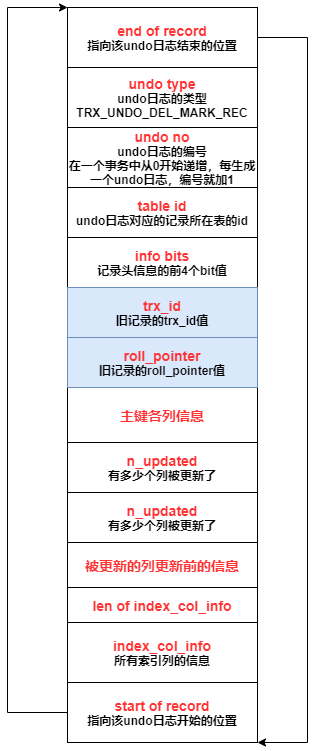

The diagram above was exported from draw.io. Its source (the exported page's mxGraphModel, read from the mxfile embedded in the PNG):
<mxGraphModel dx="1422" dy="822" grid="1" gridSize="10" guides="1" tooltips="1" connect="1" arrows="1" fold="1" page="1" pageScale="1" pageWidth="827" pageHeight="1169" math="0" shadow="0">
  <root>
    <mxCell id="0" />
    <mxCell id="1" parent="0" />
    <mxCell id="yBvBeGkRt8QXq2K0KHyJ-1" style="edgeStyle=orthogonalEdgeStyle;rounded=0;orthogonalLoop=1;jettySize=auto;html=1;exitX=1;exitY=0.5;exitDx=0;exitDy=0;entryX=1;entryY=1;entryDx=0;entryDy=0;" edge="1" parent="1" source="yBvBeGkRt8QXq2K0KHyJ-2" target="yBvBeGkRt8QXq2K0KHyJ-4">
      <mxGeometry relative="1" as="geometry">
        <Array as="points">
          <mxPoint x="570" y="160" />
          <mxPoint x="570" y="865" />
        </Array>
      </mxGeometry>
    </mxCell>
    <mxCell id="yBvBeGkRt8QXq2K0KHyJ-2" value="&lt;b style=&quot;font-size: 14px&quot;&gt;&lt;font color=&quot;#ff3333&quot;&gt;end of record&lt;br&gt;&lt;/font&gt;&lt;/b&gt;&lt;b&gt;指向该undo日志结束的位置&lt;/b&gt;" style="rounded=0;whiteSpace=wrap;html=1;" vertex="1" parent="1">
      <mxGeometry x="330" y="130" width="190" height="60" as="geometry" />
    </mxCell>
    <mxCell id="yBvBeGkRt8QXq2K0KHyJ-3" style="edgeStyle=orthogonalEdgeStyle;rounded=0;orthogonalLoop=1;jettySize=auto;html=1;entryX=0;entryY=0;entryDx=0;entryDy=0;exitX=0;exitY=0.5;exitDx=0;exitDy=0;" edge="1" parent="1" source="yBvBeGkRt8QXq2K0KHyJ-4" target="yBvBeGkRt8QXq2K0KHyJ-2">
      <mxGeometry relative="1" as="geometry">
        <Array as="points">
          <mxPoint x="270" y="835" />
          <mxPoint x="270" y="130" />
        </Array>
        <mxPoint x="320" y="835" as="sourcePoint" />
      </mxGeometry>
    </mxCell>
    <mxCell id="yBvBeGkRt8QXq2K0KHyJ-4" value="&lt;b style=&quot;font-size: 14px&quot;&gt;&lt;font color=&quot;#ff3333&quot;&gt;start of record&lt;br&gt;&lt;/font&gt;&lt;/b&gt;&lt;b&gt;指向该undo日志开始的位置&lt;/b&gt;" style="rounded=0;whiteSpace=wrap;html=1;" vertex="1" parent="1">
      <mxGeometry x="330" y="805" width="190" height="60" as="geometry" />
    </mxCell>
    <mxCell id="yBvBeGkRt8QXq2K0KHyJ-5" value="&lt;b&gt;&lt;font color=&quot;#ff3333&quot;&gt;&lt;span style=&quot;font-size: 14px&quot;&gt;undo type&lt;br&gt;&lt;/span&gt;&lt;/font&gt;undo日志的类型&lt;br&gt;TRX_UNDO_DEL_MARK_REC&lt;br&gt;&lt;/b&gt;" style="rounded=0;whiteSpace=wrap;html=1;" vertex="1" parent="1">
      <mxGeometry x="330" y="190" width="190" height="60" as="geometry" />
    </mxCell>
    <mxCell id="yBvBeGkRt8QXq2K0KHyJ-6" value="&lt;b&gt;&lt;font color=&quot;#ff3333&quot;&gt;&lt;span style=&quot;font-size: 14px&quot;&gt;undo no&lt;br&gt;&lt;/span&gt;&lt;/font&gt;undo日志的编号&lt;br&gt;在一个事务中从0开始递增，每生成一个undo日志，编号就加1&lt;br&gt;&lt;/b&gt;" style="rounded=0;whiteSpace=wrap;html=1;" vertex="1" parent="1">
      <mxGeometry x="330" y="250" width="190" height="60" as="geometry" />
    </mxCell>
    <mxCell id="yBvBeGkRt8QXq2K0KHyJ-7" value="&lt;b&gt;&lt;font color=&quot;#ff3333&quot;&gt;&lt;span style=&quot;font-size: 14px&quot;&gt;table id&lt;br&gt;&lt;/span&gt;&lt;/font&gt;undo日志对应的记录所在表的id&lt;br&gt;&lt;/b&gt;" style="rounded=0;whiteSpace=wrap;html=1;" vertex="1" parent="1">
      <mxGeometry x="330" y="310" width="190" height="50" as="geometry" />
    </mxCell>
    <mxCell id="yBvBeGkRt8QXq2K0KHyJ-8" value="&lt;b&gt;&lt;font color=&quot;#ff3333&quot;&gt;&lt;span style=&quot;font-size: 14px&quot;&gt;主键各列信息&lt;/span&gt;&lt;/font&gt;&lt;br&gt;&lt;/b&gt;" style="rounded=0;whiteSpace=wrap;html=1;" vertex="1" parent="1">
      <mxGeometry x="330" y="510" width="190" height="55" as="geometry" />
    </mxCell>
    <mxCell id="yBvBeGkRt8QXq2K0KHyJ-9" value="&lt;b&gt;&lt;font color=&quot;#ff3333&quot;&gt;&lt;span style=&quot;font-size: 14px&quot;&gt;info bits&lt;br&gt;&lt;/span&gt;&lt;/font&gt;记录头信息的前4个bit值&lt;br&gt;&lt;/b&gt;" style="rounded=0;whiteSpace=wrap;html=1;" vertex="1" parent="1">
      <mxGeometry x="330" y="360" width="190" height="50" as="geometry" />
    </mxCell>
    <mxCell id="yBvBeGkRt8QXq2K0KHyJ-10" value="&lt;b&gt;&lt;font color=&quot;#ff3333&quot;&gt;&lt;span style=&quot;font-size: 14px&quot;&gt;trx_id&lt;br&gt;&lt;/span&gt;&lt;/font&gt;旧记录的trx_id值&lt;br&gt;&lt;/b&gt;" style="rounded=0;whiteSpace=wrap;html=1;fillColor=#dae8fc;strokeColor=#6c8ebf;" vertex="1" parent="1">
      <mxGeometry x="330" y="410" width="190" height="50" as="geometry" />
    </mxCell>
    <mxCell id="yBvBeGkRt8QXq2K0KHyJ-11" value="&lt;b&gt;&lt;font color=&quot;#ff3333&quot;&gt;&lt;span style=&quot;font-size: 14px&quot;&gt;roll_pointer&lt;br&gt;&lt;/span&gt;&lt;/font&gt;旧记录的roll_pointer值&lt;br&gt;&lt;/b&gt;" style="rounded=0;whiteSpace=wrap;html=1;fillColor=#dae8fc;strokeColor=#6c8ebf;" vertex="1" parent="1">
      <mxGeometry x="330" y="460" width="190" height="50" as="geometry" />
    </mxCell>
    <mxCell id="yBvBeGkRt8QXq2K0KHyJ-12" value="&lt;b&gt;&lt;font color=&quot;#ff3333&quot;&gt;&lt;span style=&quot;font-size: 14px&quot;&gt;len of index_col_info&lt;/span&gt;&lt;/font&gt;&lt;br&gt;&lt;/b&gt;" style="rounded=0;whiteSpace=wrap;html=1;" vertex="1" parent="1">
      <mxGeometry x="330" y="710" width="190" height="35" as="geometry" />
    </mxCell>
    <mxCell id="yBvBeGkRt8QXq2K0KHyJ-13" value="&lt;b&gt;&lt;font color=&quot;#ff3333&quot;&gt;&lt;span style=&quot;font-size: 14px&quot;&gt;index_col_info&lt;br&gt;&lt;/span&gt;&lt;/font&gt;所有索引列的信息&lt;br&gt;&lt;/b&gt;" style="rounded=0;whiteSpace=wrap;html=1;" vertex="1" parent="1">
      <mxGeometry x="330" y="745" width="190" height="60" as="geometry" />
    </mxCell>
    <mxCell id="yBvBeGkRt8QXq2K0KHyJ-15" value="&lt;b&gt;&lt;font color=&quot;#ff3333&quot;&gt;&lt;span style=&quot;font-size: 14px&quot;&gt;n_updated&lt;br&gt;&lt;/span&gt;&lt;/font&gt;有多少个列被更新了&lt;br&gt;&lt;/b&gt;" style="rounded=0;whiteSpace=wrap;html=1;" vertex="1" parent="1">
      <mxGeometry x="330" y="565" width="190" height="50" as="geometry" />
    </mxCell>
    <mxCell id="yBvBeGkRt8QXq2K0KHyJ-16" value="&lt;b&gt;&lt;font color=&quot;#ff3333&quot;&gt;&lt;span style=&quot;font-size: 14px&quot;&gt;n_updated&lt;br&gt;&lt;/span&gt;&lt;/font&gt;有多少个列被更新了&lt;br&gt;&lt;/b&gt;" style="rounded=0;whiteSpace=wrap;html=1;" vertex="1" parent="1">
      <mxGeometry x="330" y="615" width="190" height="50" as="geometry" />
    </mxCell>
    <mxCell id="yBvBeGkRt8QXq2K0KHyJ-17" value="&lt;b&gt;&lt;font color=&quot;#ff3333&quot;&gt;&lt;span style=&quot;font-size: 14px&quot;&gt;被更新的列更新前的信息&lt;/span&gt;&lt;/font&gt;&lt;br&gt;&lt;/b&gt;" style="rounded=0;whiteSpace=wrap;html=1;" vertex="1" parent="1">
      <mxGeometry x="330" y="665" width="190" height="45" as="geometry" />
    </mxCell>
  </root>
</mxGraphModel>